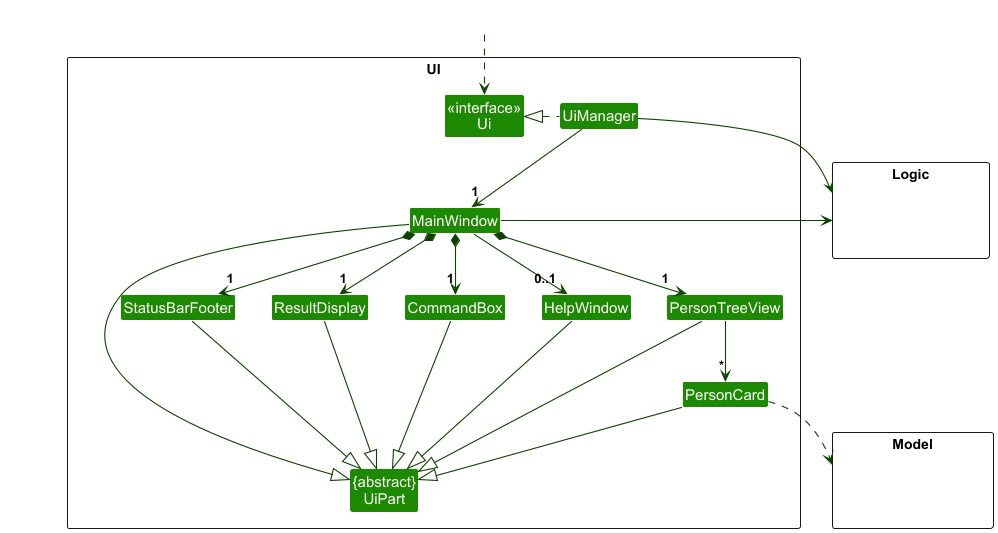

The diagram above was rendered by PlantUML. Its source (embedded in the PNG):
@startuml
!include style.puml
skinparam arrowThickness 1.1
skinparam arrowColor UI_COLOR_T4
skinparam classBackgroundColor UI_COLOR

package UI <<Rectangle>>{
Class "<<interface>>\nUi" as Ui
Class "{abstract}\nUiPart" as UiPart
Class UiManager
Class MainWindow
Class HelpWindow
Class ResultDisplay
Class PersonTreeView
Class PersonCard
Class StatusBarFooter
Class CommandBox
}

package Model <<Rectangle>> {
Class HiddenModel #FFFFFF
}

package Logic <<Rectangle>> {
Class HiddenLogic #FFFFFF
}

Class HiddenOutside #FFFFFF
HiddenOutside ..> Ui

UiManager .left.|> Ui
UiManager -down-> "1" MainWindow
MainWindow *-down->  "1" CommandBox
MainWindow *-down-> "1" ResultDisplay
MainWindow *-down-> "1" PersonTreeView
MainWindow *-down-> "1" StatusBarFooter
MainWindow --> "0..1" HelpWindow

PersonTreeView -down-> "*" PersonCard

MainWindow -left-|> UiPart

ResultDisplay --|> UiPart
CommandBox --|> UiPart
PersonTreeView --|> UiPart
PersonCard --|> UiPart
StatusBarFooter --|> UiPart
HelpWindow --|> UiPart

PersonCard ..> Model
UiManager -right-> Logic
MainWindow -left-> Logic

PersonTreeView -[hidden]left- HelpWindow
HelpWindow -[hidden]left- CommandBox
CommandBox -[hidden]left- ResultDisplay
ResultDisplay -[hidden]left- StatusBarFooter

MainWindow -[hidden]-|> UiPart
@enduml